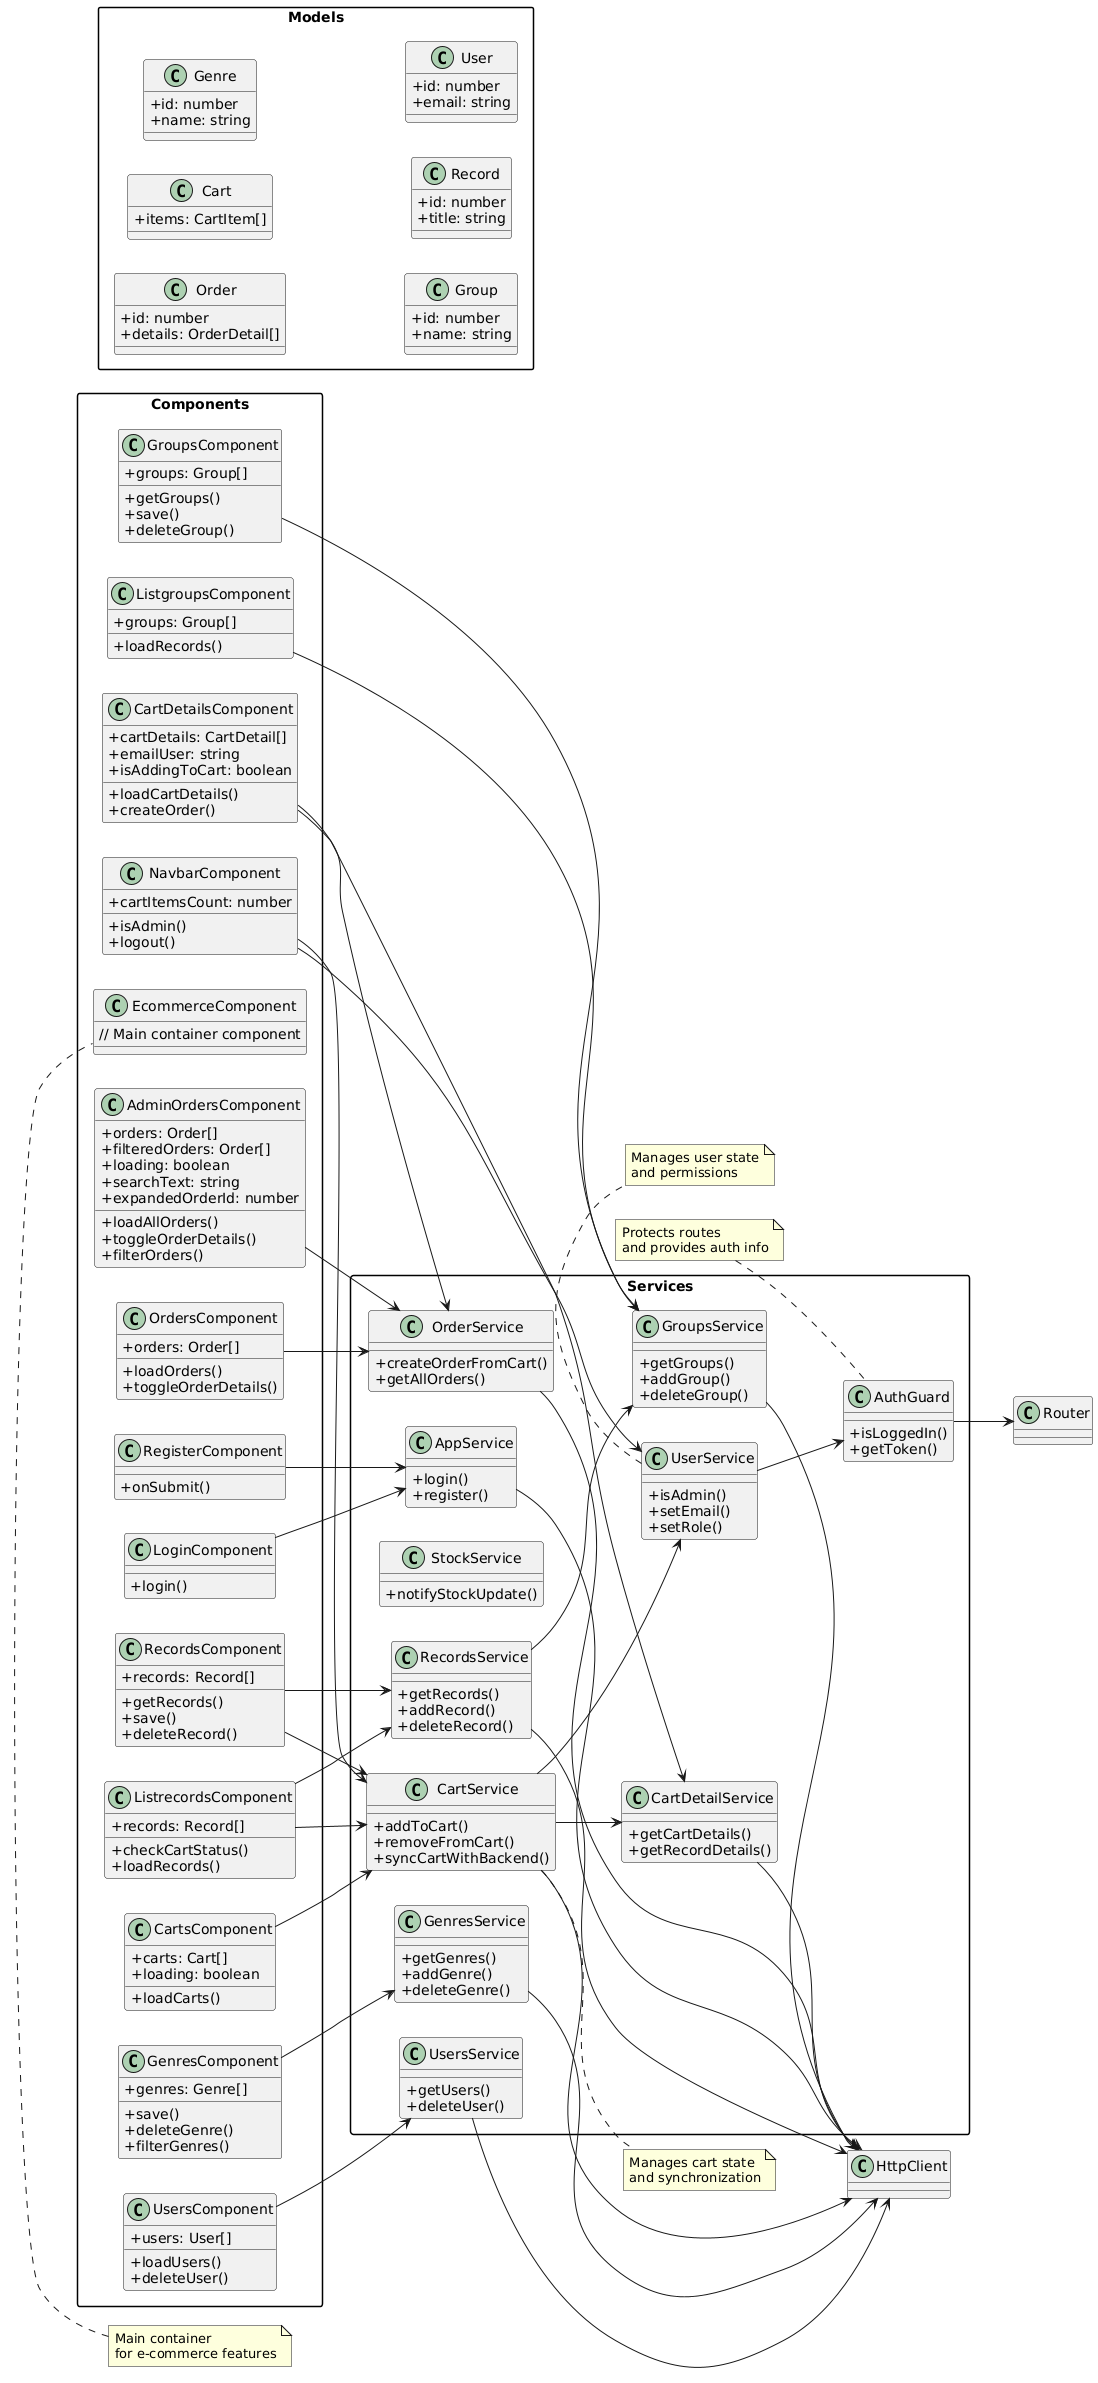

The diagram above was rendered by PlantUML. Its source (embedded in the PNG):
@startuml
left to right direction

skinparam packageStyle rectangle
skinparam classAttributeIconSize 0

package "Components" {
    class AdminOrdersComponent {
        + orders: Order[]
        + filteredOrders: Order[]
        + loading: boolean
        + searchText: string
        + expandedOrderId: number
        + loadAllOrders()
        + toggleOrderDetails()
        + filterOrders()
    }

    class CartDetailsComponent {
        + cartDetails: CartDetail[]
        + emailUser: string
        + isAddingToCart: boolean
        + loadCartDetails()
        + createOrder()
    }

    class CartsComponent {
        + carts: Cart[]
        + loading: boolean
        + loadCarts()
    }

    class GenresComponent {
        + genres: Genre[]
        + save()
        + deleteGenre()
        + filterGenres()
    }

    class GroupsComponent {
        + groups: Group[]
        + getGroups()
        + save()
        + deleteGroup()
    }

    class ListgroupsComponent {
        + groups: Group[]
        + loadRecords()
    }

    class ListrecordsComponent {
        + records: Record[]
        + checkCartStatus()
        + loadRecords()
    }

    class OrdersComponent {
        + orders: Order[]
        + loadOrders()
        + toggleOrderDetails()
    }

    class RecordsComponent {
        + records: Record[]
        + getRecords()
        + save()
        + deleteRecord()
    }

    class UsersComponent {
        + users: User[]
        + loadUsers()
        + deleteUser()
    }

    class NavbarComponent {
        + cartItemsCount: number
        + isAdmin()
        + logout()
    }

    class LoginComponent {
        + login()
    }

    class RegisterComponent {
        + onSubmit()
    }

    class EcommerceComponent {
        // Main container component
    }
}

package "Services" {
    class GenresService {
        + getGenres()
        + addGenre()
        + deleteGenre()
    }

    class GroupsService {
        + getGroups()
        + addGroup()
        + deleteGroup()
    }

    class RecordsService {
        + getRecords()
        + addRecord()
        + deleteRecord()
    }

    class CartDetailService {
        + getCartDetails()
        + getRecordDetails()
    }

    class CartService {
        + addToCart()
        + removeFromCart()
        + syncCartWithBackend()
    }

    class OrderService {
        + createOrderFromCart()
        + getAllOrders()
    }

    class StockService {
        + notifyStockUpdate()
    }

    class UsersService {
        + getUsers()
        + deleteUser()
    }

    class AppService {
        + login()
        + register()
    }

    class AuthGuard {
        + isLoggedIn()
        + getToken()
    }

    class UserService {
        + isAdmin()
        + setEmail()
        + setRole()
    }
}

package "Models" {
    class Order {
        + id: number
        + details: OrderDetail[]
    }

    class Cart {
        + items: CartItem[]
    }

    class Genre {
        + id: number
        + name: string
    }

    class Group {
        + id: number
        + name: string
    }

    class Record {
        + id: number
        + title: string
    }

    class User {
        + id: number
        + email: string
    }
}

' Component-Service Relationships
AdminOrdersComponent --> OrderService
CartDetailsComponent --> CartDetailService
CartDetailsComponent --> OrderService
CartsComponent --> CartService
GenresComponent --> GenresService
GroupsComponent --> GroupsService
ListgroupsComponent --> GroupsService
ListrecordsComponent --> RecordsService
ListrecordsComponent --> CartService
OrdersComponent --> OrderService
RecordsComponent --> RecordsService
RecordsComponent --> CartService
UsersComponent --> UsersService
NavbarComponent --> CartService
NavbarComponent --> UserService
LoginComponent --> AppService
RegisterComponent --> AppService

' Service Dependencies
GenresService --> HttpClient
GroupsService --> HttpClient
RecordsService --> HttpClient
CartDetailService --> HttpClient
CartService --> HttpClient
OrderService --> HttpClient
UsersService --> HttpClient
AppService --> HttpClient
AuthGuard --> Router
UserService --> AuthGuard

' Service-Service Relationships
CartService --> CartDetailService
CartService --> UserService
RecordsService --> GroupsService

note top of EcommerceComponent: Main container\nfor e-commerce features
note right of CartService: Manages cart state\nand synchronization
note left of AuthGuard: Protects routes\nand provides auth info
note bottom of UserService: Manages user state\nand permissions
@enduml